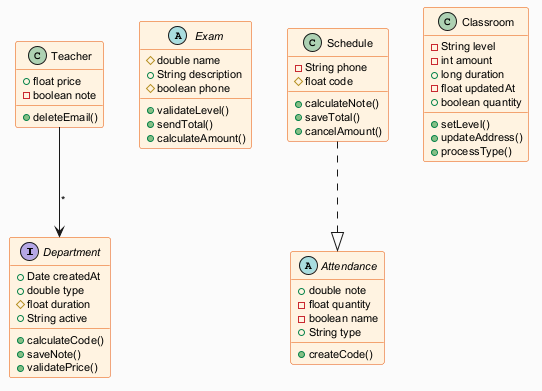

The diagram above was rendered by PlantUML. Its source (embedded in the PNG):
@startuml
skinparam backgroundColor #FAFAFA
skinparam classBackgroundColor #FFF3E0
skinparam classBorderColor #E65100
skinparam defaultFontSize 11
interface Department {
  +Date createdAt
  +double type
  #float duration
  +String active
  +calculateCode()
  +saveNote()
  +validatePrice()
}
abstract class Exam {
  #double name
  +String description
  #boolean phone
  +validateLevel()
  +sendTotal()
  +calculateAmount()
}
class Teacher {
  +float price
  -boolean note
  +deleteEmail()
}
abstract class Attendance {
  +double note
  -float quantity
  -boolean name
  +String type
  +createCode()
}
class Classroom {
  -String level
  -int amount
  +long duration
  -float updatedAt
  +boolean quantity
  +setLevel()
  +updateAddress()
  +processType()
}
class Schedule {
  -String phone
  #float code
  +calculateNote()
  +saveTotal()
  +cancelAmount()
}
Teacher --> Department : "*"
Schedule ..|> Attendance
@enduml